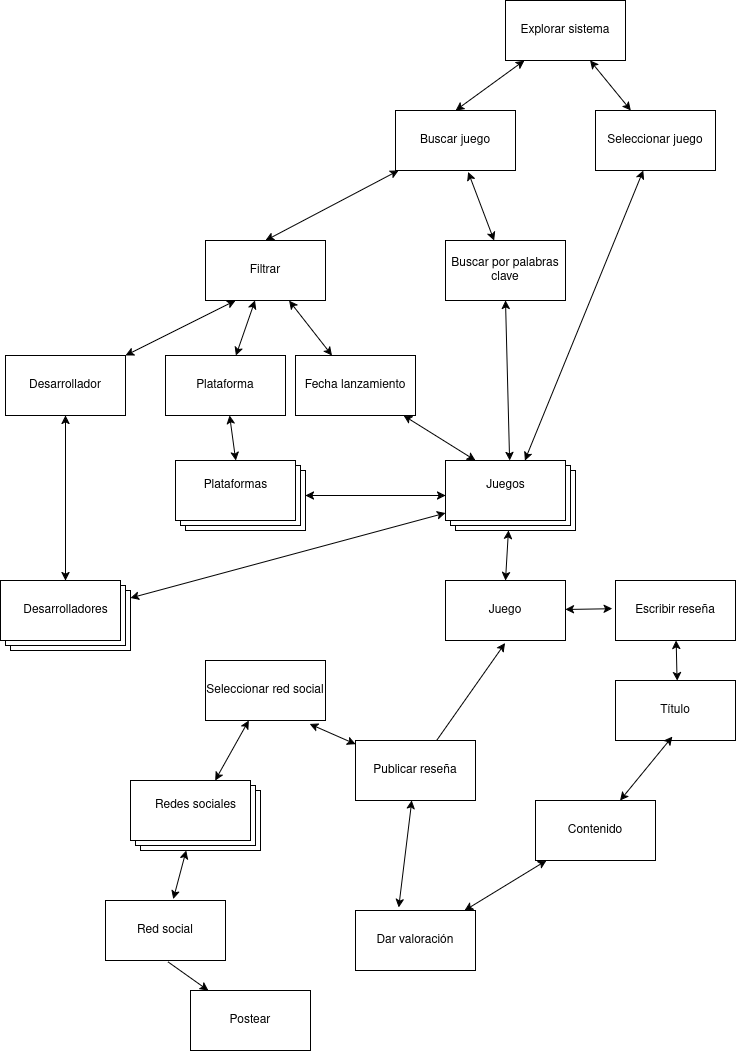

The diagram above was exported from draw.io. Its source (the exported page's mxGraphModel, read from the mxfile embedded in the PNG):
<mxGraphModel dx="1829" dy="579" grid="1" gridSize="10" guides="1" tooltips="1" connect="0" arrows="1" fold="1" page="1" pageScale="1" pageWidth="827" pageHeight="1169" math="0" shadow="0">
  <root>
    <mxCell id="0" />
    <mxCell id="1" parent="0" />
    <mxCell id="OZq2WOJNOinHEOBG72xo-3" style="rounded=0;orthogonalLoop=1;jettySize=auto;html=1;entryX=0.5;entryY=0;entryDx=0;entryDy=0;strokeColor=default;startArrow=classic;startFill=1;" parent="1" source="OZq2WOJNOinHEOBG72xo-1" target="OZq2WOJNOinHEOBG72xo-2" edge="1">
      <mxGeometry relative="1" as="geometry" />
    </mxCell>
    <mxCell id="OZq2WOJNOinHEOBG72xo-1" value="Explorar sistema" style="rounded=0;whiteSpace=wrap;html=1;" parent="1" vertex="1">
      <mxGeometry x="370" y="60" width="120" height="60" as="geometry" />
    </mxCell>
    <mxCell id="OZq2WOJNOinHEOBG72xo-6" style="rounded=0;orthogonalLoop=1;jettySize=auto;html=1;entryX=0.5;entryY=0;entryDx=0;entryDy=0;startArrow=classic;startFill=1;" parent="1" source="OZq2WOJNOinHEOBG72xo-2" target="OZq2WOJNOinHEOBG72xo-5" edge="1">
      <mxGeometry relative="1" as="geometry" />
    </mxCell>
    <mxCell id="OZq2WOJNOinHEOBG72xo-2" value="Buscar juego" style="rounded=0;whiteSpace=wrap;html=1;strokeColor=default;" parent="1" vertex="1">
      <mxGeometry x="260" y="170" width="120" height="60" as="geometry" />
    </mxCell>
    <mxCell id="OZq2WOJNOinHEOBG72xo-31" style="rounded=0;orthogonalLoop=1;jettySize=auto;html=1;startArrow=classic;startFill=1;" parent="1" source="OZq2WOJNOinHEOBG72xo-5" target="OZq2WOJNOinHEOBG72xo-29" edge="1">
      <mxGeometry relative="1" as="geometry" />
    </mxCell>
    <mxCell id="OZq2WOJNOinHEOBG72xo-34" style="rounded=0;orthogonalLoop=1;jettySize=auto;html=1;startArrow=classic;startFill=1;" parent="1" source="OZq2WOJNOinHEOBG72xo-5" target="OZq2WOJNOinHEOBG72xo-30" edge="1">
      <mxGeometry relative="1" as="geometry" />
    </mxCell>
    <mxCell id="OZq2WOJNOinHEOBG72xo-5" value="Filtrar" style="rounded=0;whiteSpace=wrap;html=1;strokeColor=default;" parent="1" vertex="1">
      <mxGeometry x="70" y="300" width="120" height="60" as="geometry" />
    </mxCell>
    <mxCell id="OZq2WOJNOinHEOBG72xo-18" value="Juego" style="rounded=0;whiteSpace=wrap;html=1;strokeColor=default;" parent="1" vertex="1">
      <mxGeometry x="310" y="640" width="120" height="60" as="geometry" />
    </mxCell>
    <mxCell id="OZq2WOJNOinHEOBG72xo-48" style="rounded=0;orthogonalLoop=1;jettySize=auto;html=1;startArrow=classic;startFill=1;" parent="1" source="OZq2WOJNOinHEOBG72xo-21" target="OZq2WOJNOinHEOBG72xo-25" edge="1">
      <mxGeometry relative="1" as="geometry" />
    </mxCell>
    <mxCell id="OZq2WOJNOinHEOBG72xo-21" value="Seleccionar juego" style="rounded=0;whiteSpace=wrap;html=1;strokeColor=default;" parent="1" vertex="1">
      <mxGeometry x="460" y="170" width="120" height="60" as="geometry" />
    </mxCell>
    <mxCell id="OZq2WOJNOinHEOBG72xo-22" style="rounded=0;orthogonalLoop=1;jettySize=auto;html=1;startArrow=classic;startFill=1;" parent="1" source="OZq2WOJNOinHEOBG72xo-21" target="OZq2WOJNOinHEOBG72xo-1" edge="1">
      <mxGeometry relative="1" as="geometry" />
    </mxCell>
    <mxCell id="OZq2WOJNOinHEOBG72xo-23" value="Buscar por palabras clave" style="rounded=0;whiteSpace=wrap;html=1;strokeColor=default;" parent="1" vertex="1">
      <mxGeometry x="310" y="300" width="120" height="60" as="geometry" />
    </mxCell>
    <mxCell id="OZq2WOJNOinHEOBG72xo-24" style="rounded=0;orthogonalLoop=1;jettySize=auto;html=1;entryX=0.605;entryY=1.023;entryDx=0;entryDy=0;entryPerimeter=0;startArrow=classic;startFill=1;" parent="1" source="OZq2WOJNOinHEOBG72xo-23" target="OZq2WOJNOinHEOBG72xo-2" edge="1">
      <mxGeometry relative="1" as="geometry" />
    </mxCell>
    <mxCell id="OZq2WOJNOinHEOBG72xo-26" style="rounded=0;orthogonalLoop=1;jettySize=auto;html=1;entryX=0.5;entryY=1;entryDx=0;entryDy=0;startArrow=classic;startFill=1;" parent="1" source="OZq2WOJNOinHEOBG72xo-25" target="OZq2WOJNOinHEOBG72xo-23" edge="1">
      <mxGeometry relative="1" as="geometry" />
    </mxCell>
    <mxCell id="OZq2WOJNOinHEOBG72xo-35" style="rounded=0;orthogonalLoop=1;jettySize=auto;html=1;entryX=0.5;entryY=0;entryDx=0;entryDy=0;startArrow=classic;startFill=1;" parent="1" source="OZq2WOJNOinHEOBG72xo-25" target="OZq2WOJNOinHEOBG72xo-18" edge="1">
      <mxGeometry relative="1" as="geometry" />
    </mxCell>
    <mxCell id="OZq2WOJNOinHEOBG72xo-25" value="" style="verticalLabelPosition=bottom;verticalAlign=top;html=1;shape=mxgraph.basic.layered_rect;dx=10;outlineConnect=0;whiteSpace=wrap;" parent="1" vertex="1">
      <mxGeometry x="310" y="520" width="130" height="70" as="geometry" />
    </mxCell>
    <mxCell id="OZq2WOJNOinHEOBG72xo-27" value="Juegos" style="text;html=1;align=center;verticalAlign=middle;resizable=0;points=[];autosize=1;strokeColor=none;fillColor=none;" parent="1" vertex="1">
      <mxGeometry x="340" y="530" width="60" height="30" as="geometry" />
    </mxCell>
    <mxCell id="OZq2WOJNOinHEOBG72xo-32" style="rounded=0;orthogonalLoop=1;jettySize=auto;html=1;entryX=0.25;entryY=1;entryDx=0;entryDy=0;startArrow=classic;startFill=1;" parent="1" source="OZq2WOJNOinHEOBG72xo-28" target="OZq2WOJNOinHEOBG72xo-5" edge="1">
      <mxGeometry relative="1" as="geometry" />
    </mxCell>
    <mxCell id="OZq2WOJNOinHEOBG72xo-42" style="rounded=0;orthogonalLoop=1;jettySize=auto;html=1;startArrow=classic;startFill=1;" parent="1" source="OZq2WOJNOinHEOBG72xo-28" target="OZq2WOJNOinHEOBG72xo-39" edge="1">
      <mxGeometry relative="1" as="geometry" />
    </mxCell>
    <mxCell id="OZq2WOJNOinHEOBG72xo-28" value="Desarrollador" style="rounded=0;whiteSpace=wrap;html=1;strokeColor=default;" parent="1" vertex="1">
      <mxGeometry x="-130" y="415" width="120" height="60" as="geometry" />
    </mxCell>
    <mxCell id="OZq2WOJNOinHEOBG72xo-29" value="Fecha lanzamiento" style="rounded=0;whiteSpace=wrap;html=1;strokeColor=default;" parent="1" vertex="1">
      <mxGeometry x="160" y="415" width="120" height="60" as="geometry" />
    </mxCell>
    <mxCell id="OZq2WOJNOinHEOBG72xo-44" style="rounded=0;orthogonalLoop=1;jettySize=auto;html=1;startArrow=classic;startFill=1;" parent="1" source="OZq2WOJNOinHEOBG72xo-30" target="OZq2WOJNOinHEOBG72xo-38" edge="1">
      <mxGeometry relative="1" as="geometry" />
    </mxCell>
    <mxCell id="OZq2WOJNOinHEOBG72xo-30" value="Plataforma" style="rounded=0;whiteSpace=wrap;html=1;strokeColor=default;" parent="1" vertex="1">
      <mxGeometry x="30" y="415" width="120" height="60" as="geometry" />
    </mxCell>
    <mxCell id="OZq2WOJNOinHEOBG72xo-37" style="rounded=0;orthogonalLoop=1;jettySize=auto;html=1;entryX=0;entryY=0;entryDx=30;entryDy=0;entryPerimeter=0;startArrow=classic;startFill=1;" parent="1" source="OZq2WOJNOinHEOBG72xo-29" target="OZq2WOJNOinHEOBG72xo-25" edge="1">
      <mxGeometry relative="1" as="geometry" />
    </mxCell>
    <mxCell id="OZq2WOJNOinHEOBG72xo-46" style="rounded=0;orthogonalLoop=1;jettySize=auto;html=1;startArrow=classic;startFill=1;" parent="1" source="OZq2WOJNOinHEOBG72xo-38" target="OZq2WOJNOinHEOBG72xo-25" edge="1">
      <mxGeometry relative="1" as="geometry" />
    </mxCell>
    <mxCell id="OZq2WOJNOinHEOBG72xo-38" value="" style="verticalLabelPosition=bottom;verticalAlign=top;html=1;shape=mxgraph.basic.layered_rect;dx=10;outlineConnect=0;whiteSpace=wrap;" parent="1" vertex="1">
      <mxGeometry x="40" y="520" width="130" height="70" as="geometry" />
    </mxCell>
    <mxCell id="OZq2WOJNOinHEOBG72xo-47" style="rounded=0;orthogonalLoop=1;jettySize=auto;html=1;startArrow=classic;startFill=1;" parent="1" source="OZq2WOJNOinHEOBG72xo-39" target="OZq2WOJNOinHEOBG72xo-25" edge="1">
      <mxGeometry relative="1" as="geometry" />
    </mxCell>
    <mxCell id="OZq2WOJNOinHEOBG72xo-39" value="" style="verticalLabelPosition=bottom;verticalAlign=top;html=1;shape=mxgraph.basic.layered_rect;dx=10;outlineConnect=0;whiteSpace=wrap;" parent="1" vertex="1">
      <mxGeometry x="-135" y="640" width="130" height="70" as="geometry" />
    </mxCell>
    <mxCell id="OZq2WOJNOinHEOBG72xo-40" value="Plataformas" style="text;html=1;align=center;verticalAlign=middle;resizable=0;points=[];autosize=1;strokeColor=none;fillColor=none;" parent="1" vertex="1">
      <mxGeometry x="55" y="530" width="90" height="30" as="geometry" />
    </mxCell>
    <mxCell id="OZq2WOJNOinHEOBG72xo-41" value="Desarrolladores" style="text;html=1;align=center;verticalAlign=middle;resizable=0;points=[];autosize=1;strokeColor=none;fillColor=none;" parent="1" vertex="1">
      <mxGeometry x="-125" y="655" width="110" height="30" as="geometry" />
    </mxCell>
    <mxCell id="OZq2WOJNOinHEOBG72xo-50" value="Escribir reseña" style="rounded=0;whiteSpace=wrap;html=1;strokeColor=default;" parent="1" vertex="1">
      <mxGeometry x="480" y="640" width="120" height="60" as="geometry" />
    </mxCell>
    <mxCell id="OZq2WOJNOinHEOBG72xo-52" style="rounded=0;orthogonalLoop=1;jettySize=auto;html=1;entryX=-0.027;entryY=0.47;entryDx=0;entryDy=0;entryPerimeter=0;startArrow=classic;startFill=1;" parent="1" source="OZq2WOJNOinHEOBG72xo-18" target="OZq2WOJNOinHEOBG72xo-50" edge="1">
      <mxGeometry relative="1" as="geometry" />
    </mxCell>
    <mxCell id="OZq2WOJNOinHEOBG72xo-53" value="Título" style="rounded=0;whiteSpace=wrap;html=1;strokeColor=default;" parent="1" vertex="1">
      <mxGeometry x="480" y="740" width="120" height="60" as="geometry" />
    </mxCell>
    <mxCell id="OZq2WOJNOinHEOBG72xo-54" value="Contenido" style="rounded=0;whiteSpace=wrap;html=1;strokeColor=default;" parent="1" vertex="1">
      <mxGeometry x="400" y="860" width="120" height="60" as="geometry" />
    </mxCell>
    <mxCell id="OZq2WOJNOinHEOBG72xo-55" style="rounded=0;orthogonalLoop=1;jettySize=auto;html=1;entryX=0.513;entryY=0.003;entryDx=0;entryDy=0;entryPerimeter=0;startArrow=classic;startFill=1;" parent="1" source="OZq2WOJNOinHEOBG72xo-50" target="OZq2WOJNOinHEOBG72xo-53" edge="1">
      <mxGeometry relative="1" as="geometry" />
    </mxCell>
    <mxCell id="OZq2WOJNOinHEOBG72xo-56" style="rounded=0;orthogonalLoop=1;jettySize=auto;html=1;entryX=0.473;entryY=0.937;entryDx=0;entryDy=0;entryPerimeter=0;startArrow=classic;startFill=1;" parent="1" source="OZq2WOJNOinHEOBG72xo-54" target="OZq2WOJNOinHEOBG72xo-53" edge="1">
      <mxGeometry relative="1" as="geometry" />
    </mxCell>
    <mxCell id="OZq2WOJNOinHEOBG72xo-58" style="rounded=0;orthogonalLoop=1;jettySize=auto;html=1;startArrow=classic;startFill=1;" parent="1" source="OZq2WOJNOinHEOBG72xo-57" target="OZq2WOJNOinHEOBG72xo-54" edge="1">
      <mxGeometry relative="1" as="geometry" />
    </mxCell>
    <mxCell id="OZq2WOJNOinHEOBG72xo-57" value="Dar valoración" style="rounded=0;whiteSpace=wrap;html=1;strokeColor=default;" parent="1" vertex="1">
      <mxGeometry x="220" y="970" width="120" height="60" as="geometry" />
    </mxCell>
    <mxCell id="OZq2WOJNOinHEOBG72xo-59" value="Publicar reseña" style="rounded=0;whiteSpace=wrap;html=1;strokeColor=default;" parent="1" vertex="1">
      <mxGeometry x="220" y="800" width="120" height="60" as="geometry" />
    </mxCell>
    <mxCell id="OZq2WOJNOinHEOBG72xo-60" style="rounded=0;orthogonalLoop=1;jettySize=auto;html=1;entryX=0.36;entryY=-0.05;entryDx=0;entryDy=0;entryPerimeter=0;startArrow=classic;startFill=1;" parent="1" source="OZq2WOJNOinHEOBG72xo-59" target="OZq2WOJNOinHEOBG72xo-57" edge="1">
      <mxGeometry relative="1" as="geometry" />
    </mxCell>
    <mxCell id="OZq2WOJNOinHEOBG72xo-63" style="rounded=0;orthogonalLoop=1;jettySize=auto;html=1;entryX=0.497;entryY=1.043;entryDx=0;entryDy=0;entryPerimeter=0;" parent="1" source="OZq2WOJNOinHEOBG72xo-59" target="OZq2WOJNOinHEOBG72xo-18" edge="1">
      <mxGeometry relative="1" as="geometry" />
    </mxCell>
    <mxCell id="OZq2WOJNOinHEOBG72xo-67" style="rounded=0;orthogonalLoop=1;jettySize=auto;html=1;startArrow=classic;startFill=1;" parent="1" source="OZq2WOJNOinHEOBG72xo-64" target="OZq2WOJNOinHEOBG72xo-65" edge="1">
      <mxGeometry relative="1" as="geometry" />
    </mxCell>
    <mxCell id="OZq2WOJNOinHEOBG72xo-64" value="Seleccionar red social" style="rounded=0;whiteSpace=wrap;html=1;strokeColor=default;" parent="1" vertex="1">
      <mxGeometry x="70" y="720" width="120" height="60" as="geometry" />
    </mxCell>
    <mxCell id="OZq2WOJNOinHEOBG72xo-65" value="" style="verticalLabelPosition=bottom;verticalAlign=top;html=1;shape=mxgraph.basic.layered_rect;dx=10;outlineConnect=0;whiteSpace=wrap;" parent="1" vertex="1">
      <mxGeometry x="-5" y="840" width="130" height="70" as="geometry" />
    </mxCell>
    <mxCell id="OZq2WOJNOinHEOBG72xo-66" style="rounded=0;orthogonalLoop=1;jettySize=auto;html=1;entryX=0.869;entryY=1.059;entryDx=0;entryDy=0;entryPerimeter=0;startArrow=classic;startFill=1;" parent="1" source="OZq2WOJNOinHEOBG72xo-59" target="OZq2WOJNOinHEOBG72xo-64" edge="1">
      <mxGeometry relative="1" as="geometry" />
    </mxCell>
    <mxCell id="OZq2WOJNOinHEOBG72xo-68" value="Redes sociales" style="text;html=1;align=center;verticalAlign=middle;resizable=0;points=[];autosize=1;strokeColor=none;fillColor=none;" parent="1" vertex="1">
      <mxGeometry x="10" y="850" width="100" height="30" as="geometry" />
    </mxCell>
    <mxCell id="OZq2WOJNOinHEOBG72xo-70" value="Red social" style="rounded=0;whiteSpace=wrap;html=1;strokeColor=default;" parent="1" vertex="1">
      <mxGeometry x="-30" y="960" width="120" height="60" as="geometry" />
    </mxCell>
    <mxCell id="OZq2WOJNOinHEOBG72xo-71" style="rounded=0;orthogonalLoop=1;jettySize=auto;html=1;entryX=0.565;entryY=-0.026;entryDx=0;entryDy=0;entryPerimeter=0;startArrow=classic;startFill=1;" parent="1" source="OZq2WOJNOinHEOBG72xo-65" target="OZq2WOJNOinHEOBG72xo-70" edge="1">
      <mxGeometry relative="1" as="geometry" />
    </mxCell>
    <mxCell id="OZq2WOJNOinHEOBG72xo-73" value="Postear" style="rounded=0;whiteSpace=wrap;html=1;strokeColor=default;" parent="1" vertex="1">
      <mxGeometry x="55" y="1050" width="120" height="60" as="geometry" />
    </mxCell>
    <mxCell id="OZq2WOJNOinHEOBG72xo-74" style="rounded=0;orthogonalLoop=1;jettySize=auto;html=1;entryX=0.521;entryY=1.023;entryDx=0;entryDy=0;entryPerimeter=0;endArrow=none;endFill=0;startArrow=classic;startFill=1;" parent="1" source="OZq2WOJNOinHEOBG72xo-73" target="OZq2WOJNOinHEOBG72xo-70" edge="1">
      <mxGeometry relative="1" as="geometry" />
    </mxCell>
  </root>
</mxGraphModel>